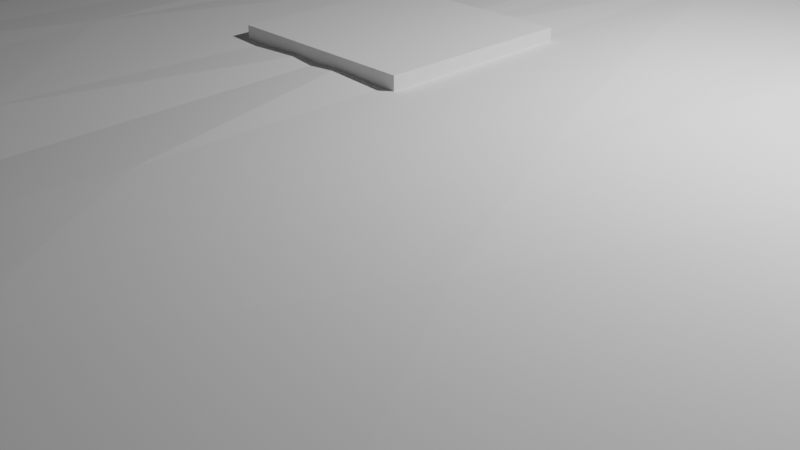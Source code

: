 # Source: Islandbase2.blend  (saved by Blender 3.2.14; exported with 4.5.12 LTS)
import bpy
from mathutils import Matrix  # noqa: F401  (used for matrix-valued properties, if any)

bpy.ops.wm.read_factory_settings(use_empty=True)
scene = bpy.context.scene
scene.name = 'Scene'

# ---- collections
col_collection = bpy.data.collections.new('Collection'); scene.collection.children.link(col_collection)

# ---- world
world_world = bpy.data.worlds.new('World'); scene.world = world_world
world_world.use_nodes = True; world_world.node_tree.nodes.clear()
_N = world_world.node_tree.nodes; _L = world_world.node_tree.links
n0 = _N.new('ShaderNodeOutputWorld'); n0.name = 'World Output'; n0.location = (300, 300)
n1 = _N.new('ShaderNodeBackground'); n1.name = 'Background'; n1.location = (10, 300)
n1.inputs[0].default_value = (0.05088, 0.05088, 0.05088, 1.0)
_L.new(n1.outputs[0], n0.inputs[0])
n0.is_active_output = True
world_world.color = (0.05088, 0.05088, 0.05088)
world_world.use_sun_shadow = False
world_world.sun_shadow_jitter_overblur = 0.0

# ---- cameras
cam_camera = bpy.data.cameras.new('Camera')
cam_camera.clip_end = 100.0
cam_camera.ortho_scale = 7.314

# ---- lights
light_light = bpy.data.lights.new('Light', 'POINT')
light_light.transmission_factor = 0.0
light_light.energy = 1000.0
light_light.shadow_soft_size = 0.1
light_light.shadow_maximum_resolution = 0.006
light_light.use_absolute_resolution = True

# ---- meshes
me_cube_001 = bpy.data.meshes.new('Cube.001')
me_cube_001.from_pydata([(-1.0, -1.0, 0.0), (-1.0, -1.0, 2.0), (-1.0, 1.0, 0.0), (-1.0, 1.0, 2.0), (1.0, -1.0, 0.0), (1.0, -1.0, 2.0), (1.0, 1.0, 0.0), (1.0, 1.0, 2.0)], [], [(0, 1, 3, 2), (2, 3, 7, 6), (6, 7, 5, 4), (4, 5, 1, 0), (2, 6, 4, 0), (7, 3, 1, 5)])
_uv = me_cube_001.uv_layers.new(name='UVMap')
_uv.uv.foreach_set('vector', [0.375, 0.0, 0.625, 0.0, 0.625, 0.25, 0.375, 0.25, 0.375, 0.25, 0.625, 0.25, 0.625, 0.5, 0.375, 0.5, 0.375, 0.5, 0.625, 0.5, 0.625, 0.75, 0.375, 0.75, 0.375, 0.75, 0.625, 0.75, 0.625, 1.0, 0.375, 1.0, 0.125, 0.5, 0.375, 0.5, 0.375, 0.75, 0.125, 0.75, 0.625, 0.5, 0.875, 0.5, 0.875, 0.75, 0.625, 0.75])
me_cube_001.update()
me_cylinder = bpy.data.meshes.new('Cylinder')
me_cylinder.from_pydata([(3.935, 18.14, -1.53), (3.567, 16.41, 1.985), (8.08, 16.99, -1.53), (7.338, 15.37, 1.985), (13.57, 14.74, -1.53), (12.33, 13.32, 1.985), (16.91, 11.69, -1.53), (15.37, 10.54, 1.985), (19.52, 6.379, -1.53), (17.74, 5.712, 1.985), (21.18, 2.267, -1.53), (19.25, 1.971, 1.985), (20.53, -0.2547, -1.53), (18.66, -0.3229, 1.985), (19.01, -2.213, -1.53), (17.28, -2.104, 1.985), (19.14, -4.745, -1.53), (17.4, -4.408, 1.985), (19.53, -6.967, -1.53), (17.76, -6.429, 1.985), (19.29, -8.905, -1.53), (17.54, -8.192, 1.985), (18.42, -10.93, -1.53), (16.74, -10.04, 1.985), (17.14, -12.81, -1.53), (15.58, -11.74, 1.985), (15.23, -13.59, -1.53), (13.84, -12.45, 1.985), (12.81, -13.77, -1.53), (11.64, -12.62, 1.985), (9.007, -14.46, -1.53), (8.181, -13.24, 1.985), (-1.108, -14.83, -1.53), (-1.02, -13.58, 1.985), (-7.84, -17.18, -1.53), (-7.143, -15.72, 1.985), (-12.9, -18.0, -1.53), (-11.75, -16.46, 1.985), (-24.63, -16.23, -1.53), (-22.42, -14.86, 1.985), (-28.42, -12.67, -1.53), (-25.86, -11.62, 1.985), (-28.01, -8.556, -1.53), (-25.49, -7.874, 1.985), (-27.07, -5.717, -1.53), (-24.64, -5.292, 1.985), (-23.64, -4.462, -1.53), (-21.52, -4.15, 1.985), (-18.55, -0.004167, -1.53), (-16.89, -0.09498, 1.985), (-17.79, 7.202, -1.53), (-16.19, 6.46, 1.985), (-15.29, 12.23, -1.53), (-13.92, 11.03, 1.985), (-14.31, 13.41, -1.53), (-13.03, 12.11, 1.985), (-13.36, 14.47, -1.53), (-12.17, 13.08, 1.985), (-11.76, 15.47, -1.53), (-10.71, 13.98, 1.985), (-8.378, 16.44, -1.53), (-7.633, 14.86, 1.985), (-1.687, 17.92, -1.53), (-1.547, 16.21, 1.985), (3.935, 18.14, -1.363), (8.08, 16.99, -1.363), (13.57, 14.74, -1.363), (16.91, 11.69, -1.363), (19.52, 6.379, -1.363), (21.18, 2.267, -1.363), (20.53, -0.2547, -1.363), (19.01, -2.213, -1.363), (19.14, -4.745, -1.363), (19.53, -6.967, -1.363), (19.29, -8.905, -1.363), (18.42, -10.93, -1.363), (17.14, -12.81, -1.363), (15.23, -13.59, -1.363), (12.81, -13.77, -1.363), (9.007, -14.46, -1.363), (-1.108, -14.83, -1.363), (-7.84, -17.18, -1.363), (-12.9, -18.0, -1.363), (-24.63, -16.23, -1.363), (-28.42, -12.67, -1.363), (-28.01, -8.556, -1.363), (-27.07, -5.717, -1.363), (-23.64, -4.462, -1.363), (-18.55, -0.004167, -1.363), (-17.79, 7.202, -1.363), (-15.29, 12.23, -1.363), (-14.31, 13.41, -1.363), (-13.36, 14.47, -1.363), (-11.76, 15.47, -1.363), (-8.378, 16.44, -1.363), (-1.687, 17.92, -1.363), (14.97, -7.197, 1.999), (16.28, -1.081, 1.999), (-10.95, 6.835, 1.999), (-11.23, -1.26, 1.999), (-12.37, -14.49, 1.999)], [], [(64, 1, 3, 65), (65, 3, 5, 66), (66, 5, 7, 67), (67, 7, 9, 68), (68, 9, 11, 69), (69, 11, 13, 70), (70, 13, 15, 71), (71, 15, 17, 72), (72, 17, 19, 73), (73, 19, 21, 74), (74, 21, 23, 75), (75, 23, 25, 76), (76, 25, 27, 77), (77, 27, 29, 78), (78, 29, 31, 79), (79, 31, 33, 80), (80, 33, 35, 81), (81, 35, 37, 82), (82, 37, 39, 83), (83, 39, 41, 84), (84, 41, 43, 85), (85, 43, 45, 86), (86, 45, 47, 87), (87, 47, 49, 88), (88, 49, 51, 89), (89, 51, 53, 90), (90, 53, 55, 91), (91, 55, 57, 92), (92, 57, 59, 93), (93, 59, 61, 94), (3, 29, 5), (94, 61, 63, 95), (95, 63, 1, 64), (0, 2, 4, 6, 8, 10, 12, 14, 16, 18, 20, 22, 24, 26, 28, 30, 32, 34, 36, 38, 40, 42, 44, 46, 48, 50, 52, 54, 56, 58, 60, 62), (62, 95, 64, 0), (60, 94, 95, 62), (58, 93, 94, 60), (56, 92, 93, 58), (54, 91, 92, 56), (52, 90, 91, 54), (50, 89, 90, 52), (48, 88, 89, 50), (46, 87, 88, 48), (44, 86, 87, 46), (42, 85, 86, 44), (40, 84, 85, 42), (38, 83, 84, 40), (36, 82, 83, 38), (34, 81, 82, 36), (32, 80, 81, 34), (30, 79, 80, 32), (28, 78, 79, 30), (26, 77, 78, 28), (24, 76, 77, 26), (22, 75, 76, 24), (20, 74, 75, 22), (18, 73, 74, 20), (16, 72, 73, 18), (14, 71, 72, 16), (12, 70, 71, 14), (10, 69, 70, 12), (8, 68, 69, 10), (6, 67, 68, 8), (4, 66, 67, 6), (2, 65, 66, 4), (0, 64, 65, 2), (7, 29, 27, 96, 97, 9), (9, 97, 15, 13, 11), (23, 96, 27, 25), (15, 97, 96, 23, 21, 19, 17), (37, 100, 49, 47, 45, 43, 41, 39), (37, 99, 100), (100, 99, 55, 53), (53, 51, 49, 100), (55, 99, 98, 57), (57, 98, 59), (5, 29, 7), (29, 3, 31), (31, 3, 1), (1, 63, 33), (63, 61, 35), (61, 59, 98, 99, 37, 35), (35, 33, 63), (33, 31, 1)])
_uv = me_cylinder.uv_layers.new(name='UVMap')
_uv.uv.foreach_set('vector', [1.0, 0.5417, 1.0, 1.0, 0.9688, 1.0, 0.9688, 0.5417, 0.9688, 0.5417, 0.9688, 1.0, 0.9375, 1.0, 0.9375, 0.5417, 0.9375, 0.5417, 0.9375, 1.0, 0.9062, 1.0, 0.9062, 0.5417, 0.9062, 0.5417, 0.9062, 1.0, 0.875, 1.0, 0.875, 0.5417, 0.875, 0.5417, 0.875, 1.0, 0.8438, 1.0, 0.8438, 0.5417, 0.8438, 0.5417, 0.8438, 1.0, 0.8125, 1.0, 0.8125, 0.5417, 0.8125, 0.5417, 0.8125, 1.0, 0.7812, 1.0, 0.7812, 0.5417, 0.7812, 0.5417, 0.7812, 1.0, 0.75, 1.0, 0.75, 0.5417, 0.75, 0.5417, 0.75, 1.0, 0.7188, 1.0, 0.7188, 0.5417, 0.7188, 0.5417, 0.7188, 1.0, 0.6875, 1.0, 0.6875, 0.5417, 0.6875, 0.5417, 0.6875, 1.0, 0.6562, 1.0, 0.6562, 0.5417, 0.6562, 0.5417, 0.6562, 1.0, 0.625, 1.0, 0.625, 0.5417, 0.625, 0.5417, 0.625, 1.0, 0.5938, 1.0, 0.5938, 0.5417, 0.5938, 0.5417, 0.5938, 1.0, 0.5625, 1.0, 0.5625, 0.5417, 0.5625, 0.5417, 0.5625, 1.0, 0.5312, 1.0, 0.5312, 0.5417, 0.5312, 0.5417, 0.5312, 1.0, 0.5, 1.0, 0.5, 0.5417, 0.5, 0.5417, 0.5, 1.0, 0.4688, 1.0, 0.4688, 0.5417, 0.4688, 0.5417, 0.4688, 1.0, 0.4375, 1.0, 0.4375, 0.5417, 0.4375, 0.5417, 0.4375, 1.0, 0.4062, 1.0, 0.4062, 0.5417, 0.4062, 0.5417, 0.4062, 1.0, 0.375, 1.0, 0.375, 0.5417, 0.375, 0.5417, 0.375, 1.0, 0.3438, 1.0, 0.3437, 0.5417, 0.3437, 0.5417, 0.3438, 1.0, 0.3125, 1.0, 0.3125, 0.5417, 0.3125, 0.5417, 0.3125, 1.0, 0.2812, 1.0, 0.2812, 0.5417, 0.2812, 0.5417, 0.2812, 1.0, 0.25, 1.0, 0.25, 0.5417, 0.25, 0.5417, 0.25, 1.0, 0.2188, 1.0, 0.2188, 0.5417, 0.2188, 0.5417, 0.2188, 1.0, 0.1875, 1.0, 0.1875, 0.5417, 0.1875, 0.5417, 0.1875, 1.0, 0.1562, 1.0, 0.1562, 0.5417, 0.1562, 0.5417, 0.1562, 1.0, 0.125, 1.0, 0.125, 0.5417, 0.125, 0.5417, 0.125, 1.0, 0.09375, 1.0, 0.09375, 0.5417, 0.09375, 0.5417, 0.09375, 1.0, 0.0625, 1.0, 0.0625, 0.5417, 0.2968, 0.4854, 0.3418, 0.02827, 0.3418, 0.4717, 0.0625, 0.5417, 0.0625, 1.0, 0.03125, 1.0, 0.03125, 0.5417, 0.03125, 0.5417, 0.03125, 1.0, 0.0, 1.0, 0.0, 0.5417, 0.75, 0.49, 0.7968, 0.4854, 0.8418, 0.4717, 0.8833, 0.4496, 0.9197, 0.4197, 0.9496, 0.3833, 0.9717, 0.3418, 0.9854, 0.2968, 0.99, 0.25, 0.9854, 0.2032, 0.9717, 0.1582, 0.9496, 0.1167, 0.9197, 0.08029, 0.8833, 0.05045, 0.8418, 0.02827, 0.7968, 0.01461, 0.75, 0.01, 0.7032, 0.01461, 0.6582, 0.02827, 0.6167, 0.05045, 0.5803, 0.08029, 0.5504, 0.1167, 0.5283, 0.1582, 0.5146, 0.2032, 0.51, 0.25, 0.5146, 0.2968, 0.5283, 0.3418, 0.5504, 0.3833, 0.5803, 0.4197, 0.6167, 0.4496, 0.6582, 0.4717, 0.7032, 0.4854, 0.03125, 0.5, 0.03125, 0.5417, 0.0, 0.5417, 0.0, 0.5, 0.0625, 0.5, 0.0625, 0.5417, 0.03125, 0.5417, 0.03125, 0.5, 0.09375, 0.5, 0.09375, 0.5417, 0.0625, 0.5417, 0.0625, 0.5, 0.125, 0.5, 0.125, 0.5417, 0.09375, 0.5417, 0.09375, 0.5, 0.1562, 0.5, 0.1562, 0.5417, 0.125, 0.5417, 0.125, 0.5, 0.1875, 0.5, 0.1875, 0.5417, 0.1562, 0.5417, 0.1562, 0.5, 0.2188, 0.5, 0.2188, 0.5417, 0.1875, 0.5417, 0.1875, 0.5, 0.25, 0.5, 0.25, 0.5417, 0.2188, 0.5417, 0.2188, 0.5, 0.2812, 0.5, 0.2812, 0.5417, 0.25, 0.5417, 0.25, 0.5, 0.3125, 0.5, 0.3125, 0.5417, 0.2812, 0.5417, 0.2812, 0.5, 0.3438, 0.5, 0.3437, 0.5417, 0.3125, 0.5417, 0.3125, 0.5, 0.375, 0.5, 0.375, 0.5417, 0.3437, 0.5417, 0.3438, 0.5, 0.4062, 0.5, 0.4062, 0.5417, 0.375, 0.5417, 0.375, 0.5, 0.4375, 0.5, 0.4375, 0.5417, 0.4062, 0.5417, 0.4062, 0.5, 0.4688, 0.5, 0.4688, 0.5417, 0.4375, 0.5417, 0.4375, 0.5, 0.5, 0.5, 0.5, 0.5417, 0.4688, 0.5417, 0.4688, 0.5, 0.5312, 0.5, 0.5312, 0.5417, 0.5, 0.5417, 0.5, 0.5, 0.5625, 0.5, 0.5625, 0.5417, 0.5312, 0.5417, 0.5312, 0.5, 0.5938, 0.5, 0.5938, 0.5417, 0.5625, 0.5417, 0.5625, 0.5, 0.625, 0.5, 0.625, 0.5417, 0.5938, 0.5417, 0.5938, 0.5, 0.6562, 0.5, 0.6562, 0.5417, 0.625, 0.5417, 0.625, 0.5, 0.6875, 0.5, 0.6875, 0.5417, 0.6562, 0.5417, 0.6562, 0.5, 0.7188, 0.5, 0.7188, 0.5417, 0.6875, 0.5417, 0.6875, 0.5, 0.75, 0.5, 0.75, 0.5417, 0.7188, 0.5417, 0.7188, 0.5, 0.7812, 0.5, 0.7812, 0.5417, 0.75, 0.5417, 0.75, 0.5, 0.8125, 0.5, 0.8125, 0.5417, 0.7812, 0.5417, 0.7812, 0.5, 0.8438, 0.5, 0.8438, 0.5417, 0.8125, 0.5417, 0.8125, 0.5, 0.875, 0.5, 0.875, 0.5417, 0.8438, 0.5417, 0.8438, 0.5, 0.9062, 0.5, 0.9062, 0.5417, 0.875, 0.5417, 0.875, 0.5, 0.9375, 0.5, 0.9375, 0.5417, 0.9062, 0.5417, 0.9062, 0.5, 0.9688, 0.5, 0.9688, 0.5417, 0.9375, 0.5417, 0.9375, 0.5, 1.0, 0.5, 1.0, 0.5417, 0.9688, 0.5417, 0.9688, 0.5, 0.3833, 0.4496, 0.3418, 0.02827, 0.3833, 0.05045, 0.3939, 0.1573, 0.4061, 0.2816, 0.4197, 0.4197, 0.4197, 0.4197, 0.4061, 0.2816, 0.4854, 0.2968, 0.4717, 0.3418, 0.4496, 0.3833, 0.4496, 0.1167, 0.3939, 0.1573, 0.3833, 0.05045, 0.4197, 0.08029, 0.4854, 0.2968, 0.4061, 0.2816, 0.3939, 0.1573, 0.4496, 0.1167, 0.4717, 0.1582, 0.4854, 0.2032, 0.49, 0.25, 0.1582, 0.02827, 0.1403, 0.05498, 0.01, 0.25, 0.01461, 0.2032, 0.02827, 0.1582, 0.05045, 0.1167, 0.08029, 0.08029, 0.1167, 0.05045, 0.1582, 0.02827, 0.1374, 0.2387, 0.1403, 0.05498, 0.1403, 0.05498, 0.1374, 0.2387, 0.05045, 0.3833, 0.02827, 0.3418, 0.02827, 0.3418, 0.01461, 0.2968, 0.01, 0.25, 0.1403, 0.05498, 0.05045, 0.3833, 0.1374, 0.2387, 0.1264, 0.3507, 0.08029, 0.4197, 0.08029, 0.4197, 0.1264, 0.3507, 0.1167, 0.4496, 0.3418, 0.4717, 0.3418, 0.02827, 0.3833, 0.4496, 0.3418, 0.02827, 0.2968, 0.4854, 0.2968, 0.01461, 0.2968, 0.01461, 0.2968, 0.4854, 0.25, 0.49, 0.25, 0.49, 0.2032, 0.4854, 0.25, 0.01, 0.2032, 0.4854, 0.1582, 0.4717, 0.2032, 0.01461, 0.1582, 0.4717, 0.1167, 0.4496, 0.1264, 0.3507, 0.1374, 0.2387, 0.1582, 0.02827, 0.2032, 0.01461, 0.2032, 0.01461, 0.25, 0.01, 0.2032, 0.4854, 0.25, 0.01, 0.2968, 0.01461, 0.25, 0.49])
me_cylinder.update()

# ---- objects
ob_light = bpy.data.objects.new('Light', light_light)
ob_camera = bpy.data.objects.new('Camera', cam_camera)
ob_cube_001 = bpy.data.objects.new('Cube.001', me_cube_001)
ob_cylinder = bpy.data.objects.new('Cylinder', me_cylinder)

# ---- transforms, parenting, visibility, modifiers, constraints
ob_light.location = (4.076, 1.005, 5.904)
ob_light.rotation_euler = (0.6503, 0.05522, 1.866)
ob_light.lock_rotations_4d = False
ob_light.empty_display_type = 'ARROWS'
ob_light.color = (0.0, 0.0, 0.0, 0.0)
ob_light.lineart.crease_threshold = 0.0
ob_camera.location = (7.359, -6.926, 4.958)
ob_camera.rotation_euler = (1.109, 0.0, 0.8149)
ob_camera.lock_rotations_4d = False
ob_camera.empty_display_type = 'ARROWS'
ob_camera.color = (0.0, 0.0, 0.0, 0.0)
ob_camera.display_type = 'WIRE'
ob_camera.lineart.crease_threshold = 0.0
ob_cube_001.location = (0.0, 0.0, 0.0)
ob_cylinder.location = (0.0, 0.0, 0.0)
_m = ob_cylinder.modifiers.new('Subdivision', 'SUBSURF')

# ---- collection membership
col_collection.objects.link(ob_light)
col_collection.objects.link(ob_camera)
col_collection.objects.link(ob_cube_001)
col_collection.objects.link(ob_cylinder)

# ---- scene / render settings (as saved in the file)
scene.camera = ob_camera
scene.frame_start = 1; scene.frame_end = 250; scene.frame_set(1)
scene.render.engine = 'BLENDER_EEVEE_NEXT'
scene.cycles.sampling_pattern = 'TABULATED_SOBOL'
scene.cycles.use_light_tree = False
scene.view_settings.view_transform = 'Filmic'
bpy.context.view_layer.update()
